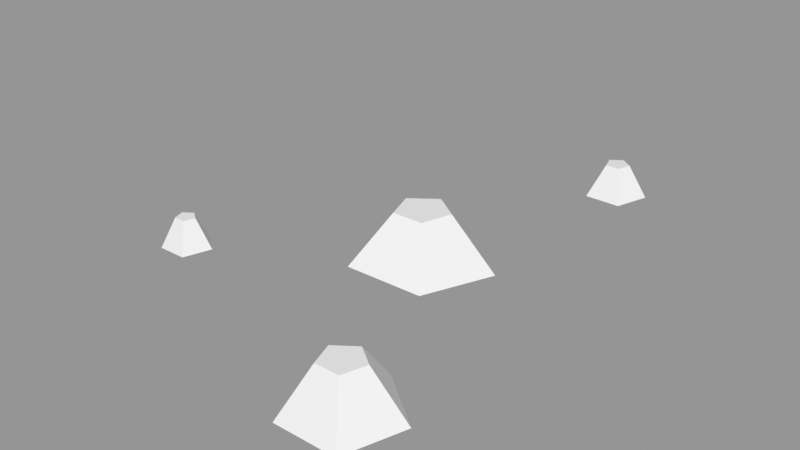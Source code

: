 # Source: Rocks_Round_s_2C_04.blend  (saved by Blender 3.0.42; exported with 4.5.12 LTS)
import bpy
from mathutils import Matrix  # noqa: F401  (used for matrix-valued properties, if any)

bpy.ops.wm.read_factory_settings(use_empty=True)
scene = bpy.context.scene
scene.name = 'Scene'

# ---- images (referenced by path relative to the original .blend; pixels are not part of the script)
import os
ASSET_DIR = os.environ.get("B2B_ASSET_DIR", "")  # directory of the original .blend (textures are referenced by path, not embedded)
HERE = os.path.dirname(os.path.abspath(__file__))  # packed textures are extracted next to this script under _unpacked/

def load_image(name, relpath, width, height, colorspace="sRGB"):
    """Load a texture the original file referenced (path relative to the .blend, or extracted next to this script)."""
    p = next((c for c in (os.path.join(HERE, relpath), os.path.join(ASSET_DIR, relpath)) if relpath and os.path.exists(c)), "")
    if p:
        img = bpy.data.images.load(p, check_existing=True)
        img.name = name
    else:  # same state as the original file: an image datablock whose file is absent (Cycles renders it pink)
        img = bpy.data.images.new(name, width, height)
        img.source = "FILE"
        img.filepath = "//" + (relpath or name)
    img.colorspace_settings.name = colorspace
    return img
img_rocks_texture_atlas_1024x1024_png = load_image('Rocks_Texture_Atlas_1024x1024.png', 'Rocks_Texture_Atlas_1024x1024.png', 1024, 1024, 'sRGB')

# ---- materials (node trees are filled in below, after node groups)
mat_rocks_089 = bpy.data.materials.new('Rocks.089')
mat_rocks_089.use_transparent_shadow = False
mat_rocks_089.diffuse_color = (1.0, 1.0, 1.0, 1.0)
mat_rocks_089.roughness = 0.69
mat_rocks_089.specular_intensity = 0.0
mat_material_079 = bpy.data.materials.new('Material.079')
mat_material_079.use_transparent_shadow = False
mat_material_079.roughness = 0.5

# ---- material node trees
mat_rocks_089.use_nodes = True; mat_rocks_089.node_tree.nodes.clear()
_N = mat_rocks_089.node_tree.nodes; _L = mat_rocks_089.node_tree.links
n0 = _N.new('ShaderNodeBsdfPrincipled'); n0.name = 'Principled BSDF'; n0.location = (10, 300)
n0.distribution = 'GGX'
n0.subsurface_method = 'RANDOM_WALK_SKIN'
n0.inputs[2].default_value = 0.69
n0.inputs[3].default_value = 1.45
n0.inputs[4].default_value = 0.0
n0.inputs[13].default_value = 0.0
n1 = _N.new('ShaderNodeOutputMaterial'); n1.name = 'Material Output'; n1.location = (300, 300)
n2 = _N.new('ShaderNodeNormalMap'); n2.name = 'Normal Map'; n2.location = (-300, -300)
n2.label = 'Normal/Map'
n3 = _N.new('ShaderNodeTexImage'); n3.name = 'Image Texture'; n3.location = (-300, 600)
n3.image = img_rocks_texture_atlas_1024x1024_png
_L.new(n0.outputs[0], n1.inputs[0])
_L.new(n2.outputs[0], n0.inputs[5])
_L.new(n3.outputs[0], n0.inputs[0])
n1.is_active_output = True
mat_material_079.use_nodes = True; mat_material_079.node_tree.nodes.clear()
_N = mat_material_079.node_tree.nodes; _L = mat_material_079.node_tree.links
n0 = _N.new('ShaderNodeBsdfPrincipled'); n0.name = 'Principled BSDF'; n0.location = (10, 300)
n0.distribution = 'GGX'
n0.subsurface_method = 'RANDOM_WALK_SKIN'
n0.inputs[3].default_value = 1.45
n0.inputs[27].default_value = (0.0, 0.0, 0.0, 1.0)
n0.inputs[28].default_value = 1.0
n1 = _N.new('ShaderNodeOutputMaterial'); n1.name = 'Material Output'; n1.location = (300, 300)
n2 = _N.new('ShaderNodeNormalMap'); n2.name = 'Normal Map'; n2.location = (-300, -300)
n2.label = 'Normal/Map'
n2.inputs[0].default_value = 0.0
_L.new(n0.outputs[0], n1.inputs[0])
_L.new(n2.outputs[0], n0.inputs[5])
n1.is_active_output = True

# ---- meshes
me_rocks_round_s_2c_04_002 = bpy.data.meshes.new('Rocks_Round_s_2C_04.002')
me_rocks_round_s_2c_04_002.from_pydata([(0.07147, -0.01991, -0.2597), (0.04173, -0.01991, -0.2381), (0.05309, -0.01991, -0.2031), (0.08985, -0.01991, -0.2031), (0.1012, -0.01991, -0.2381), (0.07147, 0.01227, -0.2407), (0.05979, 0.01227, -0.2322), (0.06425, 0.01227, -0.2185), (0.07869, 0.01227, -0.2185), (0.08316, 0.01227, -0.2322), (0.0718, -0.02506, -0.01778), (0.004914, -0.02506, -0.06516), (-0.06082, -0.02506, -0.01619), (-0.03456, -0.01991, 0.06146), (0.04741, -0.01991, 0.06048), (0.03169, 0.02884, -0.004213), (0.00542, 0.02884, -0.02283), (-0.0204, 0.02884, -0.00359), (-0.01008, 0.02884, 0.02691), (0.02211, 0.02884, 0.02653), (-0.1767, -0.01962, 0.1005), (-0.2021, -0.01962, 0.1175), (-0.1913, -0.01962, 0.1459), (-0.1619, -0.01962, 0.1459), (-0.1528, -0.01962, 0.1178), (-0.1766, 0.009875, 0.1157), (-0.186, 0.009875, 0.1225), (-0.1824, 0.009875, 0.1336), (-0.1708, 0.009875, 0.1336), (-0.1672, 0.009875, 0.1225), (0.103, -0.02057, 0.1643), (0.04902, -0.02572, 0.2003), (0.07194, -0.02572, 0.2604), (0.1343, -0.02572, 0.2604), (0.1536, -0.02572, 0.201), (0.1031, 0.021, 0.1966), (0.08317, 0.021, 0.211), (0.09089, 0.021, 0.2343), (0.1154, 0.021, 0.2343), (0.123, 0.021, 0.211)], [], [(0, 5, 9, 4), (3, 8, 7, 2), (1, 6, 5, 0), (4, 9, 8, 3), (2, 7, 6, 1), (10, 15, 19, 14), (13, 18, 17, 12), (11, 16, 15, 10), (14, 19, 18, 13), (12, 17, 16, 11), (20, 25, 29, 24), (23, 28, 27, 22), (21, 26, 25, 20), (24, 29, 28, 23), (22, 27, 26, 21), (30, 35, 39, 34), (33, 38, 37, 32), (31, 36, 35, 30), (34, 39, 38, 33), (32, 37, 36, 31), (18, 19, 15, 17), (7, 8, 9), (15, 16, 17), (7, 9, 5, 6), (27, 28, 29), (27, 29, 25, 26), (37, 38, 39), (37, 39, 35, 36), (22, 21, 24, 23), (20, 24, 21), (13, 12, 10, 14), (11, 10, 12), (32, 31, 34, 33), (30, 34, 31), (2, 1, 4, 3), (0, 4, 1)])
me_rocks_round_s_2c_04_002.polygons.foreach_set('use_smooth', [True] * 36)
me_rocks_round_s_2c_04_002.polygons.foreach_set('material_index', [1, 1, 1, 1, 1, 1, 1, 1, 1, 1, 1, 1, 1, 1, 1, 1, 1, 1, 1, 1, 1, 1, 1, 1, 1, 1, 1, 1, 1, 1, 1, 1, 1, 1, 1, 1])
_k = set([(0, 1), (0, 4), (0, 5), (1, 2), (1, 6), (2, 3), (2, 7), (3, 4), (3, 8), (4, 9), (5, 6), (5, 9), (6, 7), (7, 8), (8, 9), (10, 11), (10, 12), (10, 14), (10, 15), (11, 12), (11, 16), (12, 13), (12, 17), (13, 14), (13, 18), (14, 19), (15, 16), (15, 19), (16, 17), (17, 18), (18, 19), (20, 21), (20, 24), (20, 25), (21, 22), (21, 26), (22, 23), (22, 27), (23, 24), (23, 28), (24, 29), (25, 26), (25, 29), (26, 27), (27, 28), (28, 29), (30, 31), (30, 34), (30, 35), (31, 32), (31, 34), (31, 36), (32, 33), (32, 37), (33, 34), (33, 38), (34, 39), (35, 36), (35, 39), (36, 37), (37, 38), (38, 39)])
me_rocks_round_s_2c_04_002.attributes.new('sharp_edge', 'BOOLEAN', 'EDGE').data.foreach_set('value', [ (min(e.vertices), max(e.vertices)) in _k for e in me_rocks_round_s_2c_04_002.edges])
_uv = me_rocks_round_s_2c_04_002.uv_layers.new(name='UVMap')
_uv.uv.foreach_set('vector', [15.05, 3.044, 15.1, 3.23, 15.08, 3.28, 14.88, 3.27, 15.05, 3.495, 15.12, 3.316, 15.16, 3.288, 15.31, 3.409, 15.31, 3.13, 15.15, 3.235, 15.1, 3.23, 15.05, 3.044, 14.88, 3.27, 15.08, 3.28, 15.12, 3.316, 15.05, 3.495, 15.31, 3.409, 15.16, 3.288, 15.15, 3.235, 15.31, 3.13, 14.79, 3.402, 14.66, 3.287, 14.66, 3.222, 14.79, 3.135, 14.54, 3.064, 14.6, 3.21, 14.56, 3.265, 14.39, 3.268, 14.54, 3.475, 14.6, 3.315, 14.66, 3.287, 14.79, 3.402, 14.79, 3.135, 14.66, 3.222, 14.6, 3.21, 14.54, 3.064, 14.39, 3.268, 14.56, 3.265, 14.6, 3.315, 14.54, 3.475, 14.58, 3.063, 14.66, 2.852, 14.71, 2.822, 14.88, 2.97, 14.88, 2.649, 14.7, 2.77, 14.65, 2.769, 14.57, 2.566, 14.39, 2.812, 14.61, 2.812, 14.66, 2.852, 14.58, 3.063, 14.88, 2.97, 14.71, 2.822, 14.7, 2.77, 14.88, 2.649, 14.57, 2.566, 14.65, 2.769, 14.61, 2.812, 14.39, 2.812, 15.06, 2.566, 15.13, 2.74, 15.09, 2.798, 14.88, 2.812, 15.08, 3.044, 15.14, 2.849, 15.2, 2.815, 15.36, 2.924, 15.36, 2.62, 15.2, 2.749, 15.13, 2.74, 15.06, 2.566, 14.88, 2.812, 15.09, 2.798, 15.14, 2.849, 15.08, 3.044, 15.36, 2.924, 15.2, 2.815, 15.2, 2.749, 15.36, 2.62, 14.6, 3.21, 14.66, 3.222, 14.66, 3.287, 14.56, 3.265, 15.16, 3.288, 15.12, 3.316, 15.08, 3.28, 14.66, 3.287, 14.6, 3.315, 14.56, 3.265, 15.16, 3.288, 15.08, 3.28, 15.1, 3.23, 15.15, 3.235, 14.65, 2.769, 14.7, 2.77, 14.71, 2.822, 14.65, 2.769, 14.71, 2.822, 14.66, 2.852, 14.61, 2.812, 15.2, 2.815, 15.14, 2.849, 15.09, 2.798, 15.2, 2.815, 15.09, 2.798, 15.13, 2.74, 15.2, 2.749, 14.77, 15.62, 14.58, 15.37, 15.06, 15.22, 15.06, 15.52, 14.77, 15.12, 15.06, 15.22, 14.58, 15.37, 1.184, 15.11, 1.091, 14.82, 1.576, 14.82, 1.483, 15.11, 1.333, 14.65, 1.576, 14.82, 1.091, 14.82, 8.959, 15.59, 8.746, 15.32, 9.273, 15.15, 9.273, 15.48, 8.958, 15.05, 9.273, 15.15, 8.746, 15.32, 5.288, 15.14, 5.058, 14.98, 5.431, 14.71, 5.519, 14.98, 5.146, 14.71, 5.431, 14.71, 5.058, 14.98])
me_rocks_round_s_2c_04_002.materials.append(mat_rocks_089)
me_rocks_round_s_2c_04_002.materials.append(mat_material_079)
me_rocks_round_s_2c_04_002.use_remesh_fix_poles = True
me_rocks_round_s_2c_04_002.use_remesh_preserve_attributes = False
me_rocks_round_s_2c_04_002.update()
me_rocks_round_s_2c_04_002.normals_split_custom_set([tuple(v) for v in zip(*[iter([0.5304, 0.4308, -0.7301, 0.5304, 0.4308, -0.7301, 0.5304, 0.4308, -0.7301, 0.5304, 0.4308, -0.7301, 0.0, 0.4308, 0.9024, 0.0, 0.4308, 0.9024, 0.0, 0.4308, 0.9024, 0.0, 0.4308, 0.9024, -0.5304, 0.4308, -0.7301, -0.5304, 0.4308, -0.7301, -0.5304, 0.4308, -0.7301, -0.5304, 0.4308, -0.7301, 0.8583, 0.4308, 0.2789, 0.8583, 0.4308, 0.2789, 0.8583, 0.4308, 0.2789, 0.8583, 0.4308, 0.2789, -0.8583, 0.4308, 0.2789, -0.8583, 0.4308, 0.2789, -0.8583, 0.4308, 0.2789, -0.8583, 0.4308, 0.2789, 0.8013, 0.5549, 0.2235, 0.8013, 0.5549, 0.2235, 0.8013, 0.5549, 0.2235, 0.8013, 0.5549, 0.2235, -0.7957, 0.5549, 0.2427, -0.7957, 0.5549, 0.2427, -0.7957, 0.5549, 0.2427, -0.7957, 0.5549, 0.2427, 0.4879, 0.5363, -0.6887, 0.4879, 0.5363, -0.6887, 0.4879, 0.5363, -0.6887, 0.4879, 0.5363, -0.6887, 0.009794, 0.5749, 0.8181, 0.009794, 0.5749, 0.8181, 0.009794, 0.5749, 0.8181, 0.009794, 0.5749, 0.8181, -0.5042, 0.5363, -0.6768, -0.5042, 0.5363, -0.6768, -0.5042, 0.5363, -0.6768, -0.5042, 0.5363, -0.6768, 0.5419, 0.3846, -0.7473, 0.5419, 0.3846, -0.7473, 0.5419, 0.3846, -0.7473, 0.5419, 0.3846, -0.7473, 0.0, 0.3851, 0.9229, 0.0, 0.3851, 0.9229, 0.0, 0.3851, 0.9229, 0.0, 0.3851, 0.9229, -0.5155, 0.4017, -0.7568, -0.5155, 0.4017, -0.7568, -0.5155, 0.4017, -0.7568, -0.5155, 0.4017, -0.7568, 0.8777, 0.3851, 0.2852, 0.8777, 0.3851, 0.2852, 0.8777, 0.3851, 0.2852, 0.8777, 0.3851, 0.2852, -0.8588, 0.4037, 0.3153, -0.8588, 0.4037, 0.3153, -0.8588, 0.4037, 0.3153, -0.8588, 0.4037, 0.3153, 0.5298, 0.5077, -0.6794, 0.5298, 0.5077, -0.6794, 0.5298, 0.5077, -0.6794, 0.5298, 0.5077, -0.6794, 0.0, 0.4873, 0.8732, 0.0, 0.4873, 0.8732, 0.0, 0.4873, 0.8732, 0.0, 0.4873, 0.8732, -0.5029, 0.5283, -0.6841, -0.5029, 0.5283, -0.6841, -0.5029, 0.5283, -0.6841, -0.5029, 0.5283, -0.6841, 0.8305, 0.4873, 0.2698, 0.8305, 0.4873, 0.2698, 0.8305, 0.4873, 0.2698, 0.8305, 0.4873, 0.2698, -0.8085, 0.5082, 0.2969, -0.8085, 0.5082, 0.2969, -0.8085, 0.5082, 0.2969, -0.8085, 0.5082, 0.2969, 0.0, 1.0, 9.019e-08, 0.0, 1.0, 9.019e-08, 0.0, 1.0, 6.013e-08, 0.0, 1.0, 6.013e-08, 0.0, 1.0, 4.96e-08, 0.0, 1.0, 3.669e-08, 0.0, 1.0, 4.96e-08, 0.0, 1.0, 6.013e-08, 0.0, 1.0, 0.0, 0.0, 1.0, 6.013e-08, 0.0, 1.0, 4.96e-08, 0.0, 1.0, 4.96e-08, 0.0, 1.0, 5.605e-08, 0.0, 1.0, 5.605e-08, 0.0, 1.0, 2.007e-08, 0.0, 1.0, -1.143e-07, 0.0, 1.0, 1.988e-08, 0.0, 1.0, 2.007e-08, 0.0, 1.0, 1.988e-08, 0.0, 1.0, 8.697e-08, 0.0, 1.0, 8.697e-08, 0.0, 1.0, -4.281e-08, 0.0, 1.0, -5.093e-08, 0.0, 1.0, -4.282e-08, 0.0, 1.0, -4.281e-08, 0.0, 1.0, -4.282e-08, 0.0, 1.0, -3.876e-08, 0.0, 1.0, -3.876e-08, 0.0, -1.0, -1.31e-08, 0.0, -1.0, -5.433e-08, 0.0, -1.0, -5.4e-08, 0.0, -1.0, -1.31e-08, 0.0, -1.0, -1.374e-07, 0.0, -1.0, -5.4e-08, 0.0, -1.0, -5.433e-08, 0.0007897, -0.9978, 0.06597, 0.0007897, -0.9978, 0.06597, 0.0007897, -0.9978, 0.06597, 0.0007897, -0.9978, 0.06597, 0.0, -1.0, -7.287e-08, 0.0, -1.0, -7.287e-08, 0.0, -1.0, -7.287e-08, 0.0, -1.0, 0.0, 0.0, -1.0, 0.0, 0.0, -1.0, 0.0, 0.0, -1.0, 0.0, 0.00101, -0.9901, -0.1404, 0.00101, -0.9901, -0.1404, 0.00101, -0.9901, -0.1404, 0.0, -1.0, -4.325e-08, 0.0, -1.0, -2.883e-08, 0.0, -1.0, -2.883e-08, 0.0, -1.0, -4.325e-08, 0.0, -1.0, 0.0, 0.0, -1.0, -2.883e-08, 0.0, -1.0, -2.883e-08])] * 3)])

# ---- objects
ob_rocks_round_s_2c_04 = bpy.data.objects.new('Rocks_Round_s_2C_04', me_rocks_round_s_2c_04_002)

# ---- transforms, parenting, visibility, modifiers, constraints
ob_rocks_round_s_2c_04.location = (0.0, 0.0, 0.0)
ob_rocks_round_s_2c_04.rotation_euler = (1.571, -0.0, 0.0)
ob_rocks_round_s_2c_04.scale = (4.0, 4.0, 4.0)
ob_rocks_round_s_2c_04.color = (0.8, 0.8, 0.8, 1.0)

# ---- collection membership
scene.collection.objects.link(ob_rocks_round_s_2c_04)

# ---- scene / render settings (as saved in the file)
scene.frame_start = 1; scene.frame_end = 250; scene.frame_set(1)
scene.render.engine = 'BLENDER_EEVEE_NEXT'
scene.cycles.sampling_pattern = 'TABULATED_SOBOL'
scene.cycles.use_light_tree = False
scene.view_settings.view_transform = 'Standard'
bpy.context.view_layer.update()

# ---- added for rendering (the .blend has no active camera and no usable light): camera, sun + grey world if the file has none
cam_auto = bpy.data.cameras.new('AutoCamera')
cam_auto.lens = 50.0
cam_auto.sensor_width = 36.0
cam_auto.clip_end = 1000.0
ob_auto_camera = bpy.data.objects.new('AutoCamera', cam_auto)
scene.collection.objects.link(ob_auto_camera)
ob_auto_camera.location = (2.24377, -2.81027, 1.87886)
ob_auto_camera.rotation_euler = (1.09748, -7.21219e-08, 0.694738)
scene.camera = ob_auto_camera
light_auto_sun = bpy.data.lights.new('AutoSun', 'SUN')
light_auto_sun.energy = 3.0
light_auto_sun.angle = 0.0523599
ob_auto_sun = bpy.data.objects.new('AutoSun', light_auto_sun)
scene.collection.objects.link(ob_auto_sun)
ob_auto_sun.rotation_euler = (0.872665, 0.174533, 0.523599)
if scene.world is None:
    world_auto = bpy.data.worlds.new('AutoWorld')
    world_auto.color = (0.3, 0.3, 0.3)
    scene.world = world_auto
bpy.context.view_layer.update()

